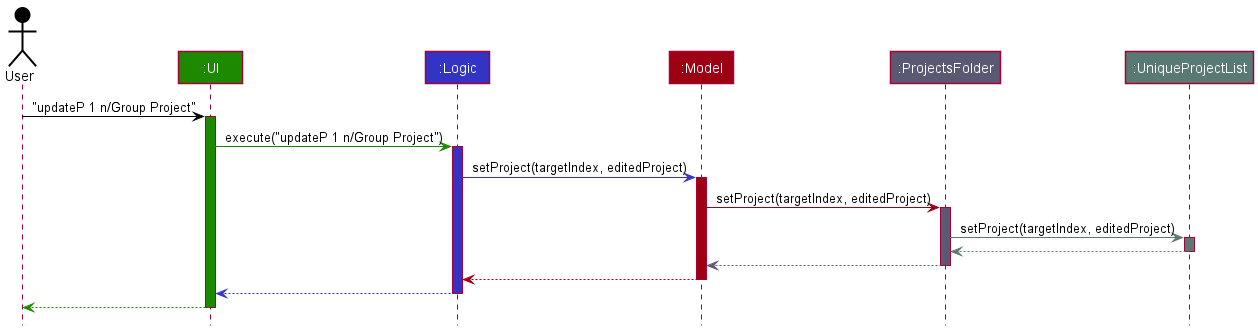

The diagram above was rendered by PlantUML. Its source (embedded in the PNG):
@startuml
!include style.puml

Actor User as user USER_COLOR
Participant ":UI" as ui UI_COLOR
Participant ":Logic" as logic LOGIC_COLOR
Participant ":Model" as model MODEL_COLOR
Participant ":ProjectsFolder" as projectsfolder PROJECTSFOLDER_COLOR
Participant ":UniqueProjectList" as uniqueprojectlist UNIQUEPROJECTLIST_COLOR

user -[USER_COLOR]> ui : "updateP 1 n/Group Project"
activate ui UI_COLOR

ui -[UI_COLOR]> logic : execute("updateP 1 n/Group Project")
activate logic LOGIC_COLOR

logic -[LOGIC_COLOR]> model : setProject(targetIndex, editedProject)
activate model MODEL_COLOR

model -[MODEL_COLOR]> projectsfolder : setProject(targetIndex, editedProject)
activate projectsfolder PROJECTSFOLDER_COLOR

projectsfolder -[UNIQUEPROJECTLIST_COLOR]> uniqueprojectlist : setProject(targetIndex, editedProject)
activate uniqueprojectlist UNIQUEPROJECTLIST_COLOR

uniqueprojectlist -[UNIQUEPROJECTLIST_COLOR]-> projectsfolder
deactivate uniqueprojectlist


projectsfolder -[PROJECTSFOLDER_COLOR]-> model
deactivate projectsfolder

model -[MODEL_COLOR]-> logic
deactivate model

logic --[LOGIC_COLOR]> ui
deactivate logic

ui--[UI_COLOR]> user
deactivate ui
@enduml